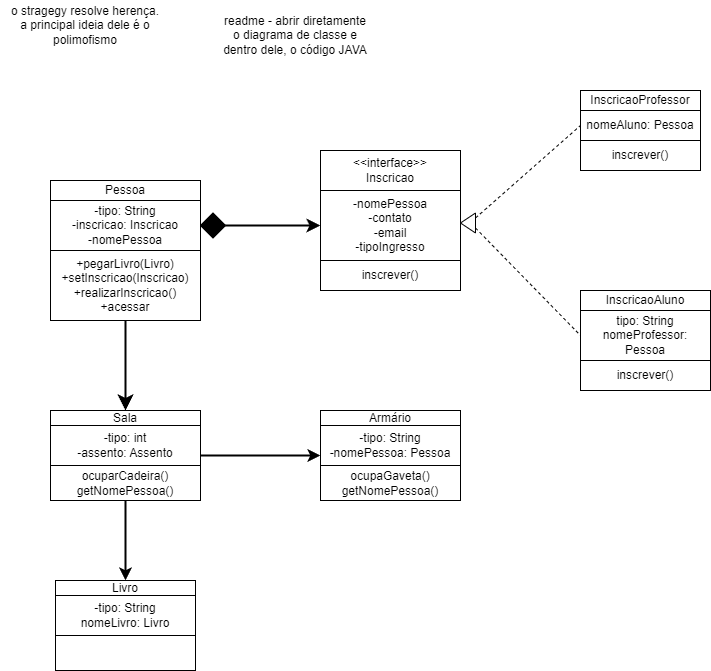

The diagram above was exported from draw.io. Its source (the exported page's mxGraphModel, read from the mxfile embedded in the PNG):
<mxGraphModel dx="2868" dy="1564" grid="1" gridSize="10" guides="1" tooltips="1" connect="1" arrows="1" fold="1" page="1" pageScale="1" pageWidth="827" pageHeight="1169" math="0" shadow="0">
  <root>
    <mxCell id="0" />
    <mxCell id="1" parent="0" />
    <mxCell id="6GbNvLyO-Tjpui6Q13-a-1" value="Pessoa" style="rounded=0;whiteSpace=wrap;html=1;" parent="1" vertex="1">
      <mxGeometry x="90" y="290" width="150" height="20" as="geometry" />
    </mxCell>
    <mxCell id="6GbNvLyO-Tjpui6Q13-a-2" value="&amp;lt;&amp;lt;interface&amp;gt;&amp;gt;&lt;br&gt;Inscricao" style="rounded=0;whiteSpace=wrap;html=1;" parent="1" vertex="1">
      <mxGeometry x="360" y="260" width="140" height="40" as="geometry" />
    </mxCell>
    <mxCell id="6GbNvLyO-Tjpui6Q13-a-3" value="InscricaoAluno" style="rounded=0;whiteSpace=wrap;html=1;" parent="1" vertex="1">
      <mxGeometry x="620" y="400" width="130" height="20" as="geometry" />
    </mxCell>
    <mxCell id="6GbNvLyO-Tjpui6Q13-a-4" value="InscricaoProfessor" style="rounded=0;whiteSpace=wrap;html=1;" parent="1" vertex="1">
      <mxGeometry x="620" y="200" width="120" height="20" as="geometry" />
    </mxCell>
    <mxCell id="6GbNvLyO-Tjpui6Q13-a-6" value="-tipo: String&lt;br&gt;-inscricao: Inscricao&lt;br&gt;-nomePessoa" style="rounded=0;whiteSpace=wrap;html=1;" parent="1" vertex="1">
      <mxGeometry x="90" y="310" width="150" height="50" as="geometry" />
    </mxCell>
    <mxCell id="6GbNvLyO-Tjpui6Q13-a-7" value="+pegarLivro(Livro)&lt;br&gt;+setInscricao(Inscricao)&lt;br&gt;+realizarInscricao()&lt;br&gt;+acessar" style="rounded=0;whiteSpace=wrap;html=1;" parent="1" vertex="1">
      <mxGeometry x="90" y="360" width="150" height="70" as="geometry" />
    </mxCell>
    <mxCell id="6GbNvLyO-Tjpui6Q13-a-8" value="-nomePessoa&lt;br&gt;-contato&lt;br&gt;-email&lt;br&gt;-tipoIngresso" style="rounded=0;whiteSpace=wrap;html=1;" parent="1" vertex="1">
      <mxGeometry x="360" y="300" width="140" height="70" as="geometry" />
    </mxCell>
    <mxCell id="6GbNvLyO-Tjpui6Q13-a-9" value="inscrever()" style="rounded=0;whiteSpace=wrap;html=1;" parent="1" vertex="1">
      <mxGeometry x="360" y="370" width="140" height="30" as="geometry" />
    </mxCell>
    <mxCell id="dn4UA-dnEKQBazN2Nud4-4" value="tipo: String&lt;br&gt;nomeProfessor: Pessoa" style="rounded=0;whiteSpace=wrap;html=1;" parent="1" vertex="1">
      <mxGeometry x="620" y="420" width="130" height="50" as="geometry" />
    </mxCell>
    <mxCell id="dn4UA-dnEKQBazN2Nud4-5" value="nomeAluno: Pessoa" style="rounded=0;whiteSpace=wrap;html=1;" parent="1" vertex="1">
      <mxGeometry x="620" y="220" width="120" height="30" as="geometry" />
    </mxCell>
    <mxCell id="dn4UA-dnEKQBazN2Nud4-6" value="inscrever()" style="rounded=0;whiteSpace=wrap;html=1;" parent="1" vertex="1">
      <mxGeometry x="620" y="470" width="130" height="30" as="geometry" />
    </mxCell>
    <mxCell id="dn4UA-dnEKQBazN2Nud4-7" value="inscrever()" style="rounded=0;whiteSpace=wrap;html=1;" parent="1" vertex="1">
      <mxGeometry x="620" y="250" width="120" height="30" as="geometry" />
    </mxCell>
    <mxCell id="dn4UA-dnEKQBazN2Nud4-10" style="edgeStyle=orthogonalEdgeStyle;rounded=0;orthogonalLoop=1;jettySize=auto;html=1;exitX=1;exitY=0.5;exitDx=0;exitDy=0;entryX=0;entryY=0.5;entryDx=0;entryDy=0;endSize=8;startSize=8;strokeWidth=2;" parent="1" source="dn4UA-dnEKQBazN2Nud4-9" target="6GbNvLyO-Tjpui6Q13-a-8" edge="1">
      <mxGeometry relative="1" as="geometry" />
    </mxCell>
    <mxCell id="dn4UA-dnEKQBazN2Nud4-9" value="" style="rhombus;whiteSpace=wrap;html=1;fillColor=#000000;" parent="1" vertex="1">
      <mxGeometry x="240" y="322.5" width="25" height="25" as="geometry" />
    </mxCell>
    <mxCell id="dn4UA-dnEKQBazN2Nud4-11" value="" style="triangle;whiteSpace=wrap;html=1;rotation=-180;" parent="1" vertex="1">
      <mxGeometry x="500" y="322.5" width="15" height="20" as="geometry" />
    </mxCell>
    <mxCell id="dn4UA-dnEKQBazN2Nud4-12" value="" style="endArrow=none;dashed=1;html=1;rounded=0;entryX=0;entryY=0.5;entryDx=0;entryDy=0;exitX=0;exitY=0.75;exitDx=0;exitDy=0;" parent="1" source="dn4UA-dnEKQBazN2Nud4-11" target="dn4UA-dnEKQBazN2Nud4-5" edge="1">
      <mxGeometry width="50" height="50" relative="1" as="geometry">
        <mxPoint x="520" y="320" as="sourcePoint" />
        <mxPoint x="570" y="270" as="targetPoint" />
      </mxGeometry>
    </mxCell>
    <mxCell id="dn4UA-dnEKQBazN2Nud4-14" value="" style="endArrow=none;dashed=1;html=1;rounded=0;exitX=0;exitY=0.25;exitDx=0;exitDy=0;entryX=0;entryY=0.5;entryDx=0;entryDy=0;" parent="1" source="dn4UA-dnEKQBazN2Nud4-11" target="dn4UA-dnEKQBazN2Nud4-4" edge="1">
      <mxGeometry width="50" height="50" relative="1" as="geometry">
        <mxPoint x="520" y="400" as="sourcePoint" />
        <mxPoint x="570" y="350" as="targetPoint" />
      </mxGeometry>
    </mxCell>
    <mxCell id="gFs60Fem8T0GoTWCObq4-1" value="Sala" style="rounded=0;whiteSpace=wrap;html=1;" parent="1" vertex="1">
      <mxGeometry x="90" y="520" width="150" height="15" as="geometry" />
    </mxCell>
    <mxCell id="gFs60Fem8T0GoTWCObq4-8" style="edgeStyle=orthogonalEdgeStyle;rounded=0;orthogonalLoop=1;jettySize=auto;html=1;exitX=1;exitY=0.75;exitDx=0;exitDy=0;entryX=0;entryY=0.75;entryDx=0;entryDy=0;startSize=7;endSize=7;strokeWidth=2;" parent="1" source="gFs60Fem8T0GoTWCObq4-2" target="gFs60Fem8T0GoTWCObq4-5" edge="1">
      <mxGeometry relative="1" as="geometry" />
    </mxCell>
    <mxCell id="gFs60Fem8T0GoTWCObq4-2" value="-tipo: int&lt;br&gt;-assento: Assento" style="rounded=0;whiteSpace=wrap;html=1;" parent="1" vertex="1">
      <mxGeometry x="90" y="535" width="150" height="40" as="geometry" />
    </mxCell>
    <mxCell id="gFs60Fem8T0GoTWCObq4-12" style="edgeStyle=orthogonalEdgeStyle;rounded=0;orthogonalLoop=1;jettySize=auto;html=1;exitX=0.5;exitY=1;exitDx=0;exitDy=0;entryX=0.5;entryY=0;entryDx=0;entryDy=0;endSize=7;startSize=7;strokeWidth=2;" parent="1" source="gFs60Fem8T0GoTWCObq4-3" target="gFs60Fem8T0GoTWCObq4-9" edge="1">
      <mxGeometry relative="1" as="geometry" />
    </mxCell>
    <mxCell id="gFs60Fem8T0GoTWCObq4-3" value="ocuparCadeira()&lt;br&gt;getNomePessoa()" style="rounded=0;whiteSpace=wrap;html=1;" parent="1" vertex="1">
      <mxGeometry x="90" y="575" width="150" height="35" as="geometry" />
    </mxCell>
    <mxCell id="gFs60Fem8T0GoTWCObq4-4" value="Armário" style="rounded=0;whiteSpace=wrap;html=1;" parent="1" vertex="1">
      <mxGeometry x="360" y="520" width="140" height="15" as="geometry" />
    </mxCell>
    <mxCell id="gFs60Fem8T0GoTWCObq4-5" value="-tipo: String&lt;br&gt;-nomePessoa: Pessoa" style="rounded=0;whiteSpace=wrap;html=1;" parent="1" vertex="1">
      <mxGeometry x="360" y="535" width="140" height="40" as="geometry" />
    </mxCell>
    <mxCell id="gFs60Fem8T0GoTWCObq4-6" value="ocupaGaveta()&lt;br&gt;getNomePessoa()" style="rounded=0;whiteSpace=wrap;html=1;" parent="1" vertex="1">
      <mxGeometry x="360" y="575" width="140" height="35" as="geometry" />
    </mxCell>
    <mxCell id="gFs60Fem8T0GoTWCObq4-7" value="" style="endArrow=classic;html=1;rounded=0;exitX=0.5;exitY=1;exitDx=0;exitDy=0;entryX=0.5;entryY=0;entryDx=0;entryDy=0;endSize=10;startSize=10;strokeWidth=2;" parent="1" source="6GbNvLyO-Tjpui6Q13-a-7" target="gFs60Fem8T0GoTWCObq4-1" edge="1">
      <mxGeometry width="50" height="50" relative="1" as="geometry">
        <mxPoint x="360" y="500" as="sourcePoint" />
        <mxPoint x="410" y="450" as="targetPoint" />
      </mxGeometry>
    </mxCell>
    <mxCell id="gFs60Fem8T0GoTWCObq4-9" value="Livro" style="rounded=0;whiteSpace=wrap;html=1;" parent="1" vertex="1">
      <mxGeometry x="95" y="690" width="140" height="15" as="geometry" />
    </mxCell>
    <mxCell id="gFs60Fem8T0GoTWCObq4-10" value="-tipo: String&lt;br&gt;nomeLivro: Livro" style="rounded=0;whiteSpace=wrap;html=1;" parent="1" vertex="1">
      <mxGeometry x="95" y="705" width="140" height="40" as="geometry" />
    </mxCell>
    <mxCell id="gFs60Fem8T0GoTWCObq4-11" value="" style="rounded=0;whiteSpace=wrap;html=1;" parent="1" vertex="1">
      <mxGeometry x="95" y="745" width="140" height="35" as="geometry" />
    </mxCell>
    <mxCell id="gFs60Fem8T0GoTWCObq4-13" value="o stragegy resolve herença.&lt;br&gt;a principal ideia dele é o polimofismo" style="text;html=1;strokeColor=none;fillColor=none;align=center;verticalAlign=middle;whiteSpace=wrap;rounded=0;" parent="1" vertex="1">
      <mxGeometry x="40" y="110" width="170" height="50" as="geometry" />
    </mxCell>
    <mxCell id="gFs60Fem8T0GoTWCObq4-14" value="readme - abrir diretamente o diagrama de classe e dentro dele, o código JAVA" style="text;html=1;strokeColor=none;fillColor=none;align=center;verticalAlign=middle;whiteSpace=wrap;rounded=0;" parent="1" vertex="1">
      <mxGeometry x="260" y="110" width="150" height="70" as="geometry" />
    </mxCell>
  </root>
</mxGraphModel>